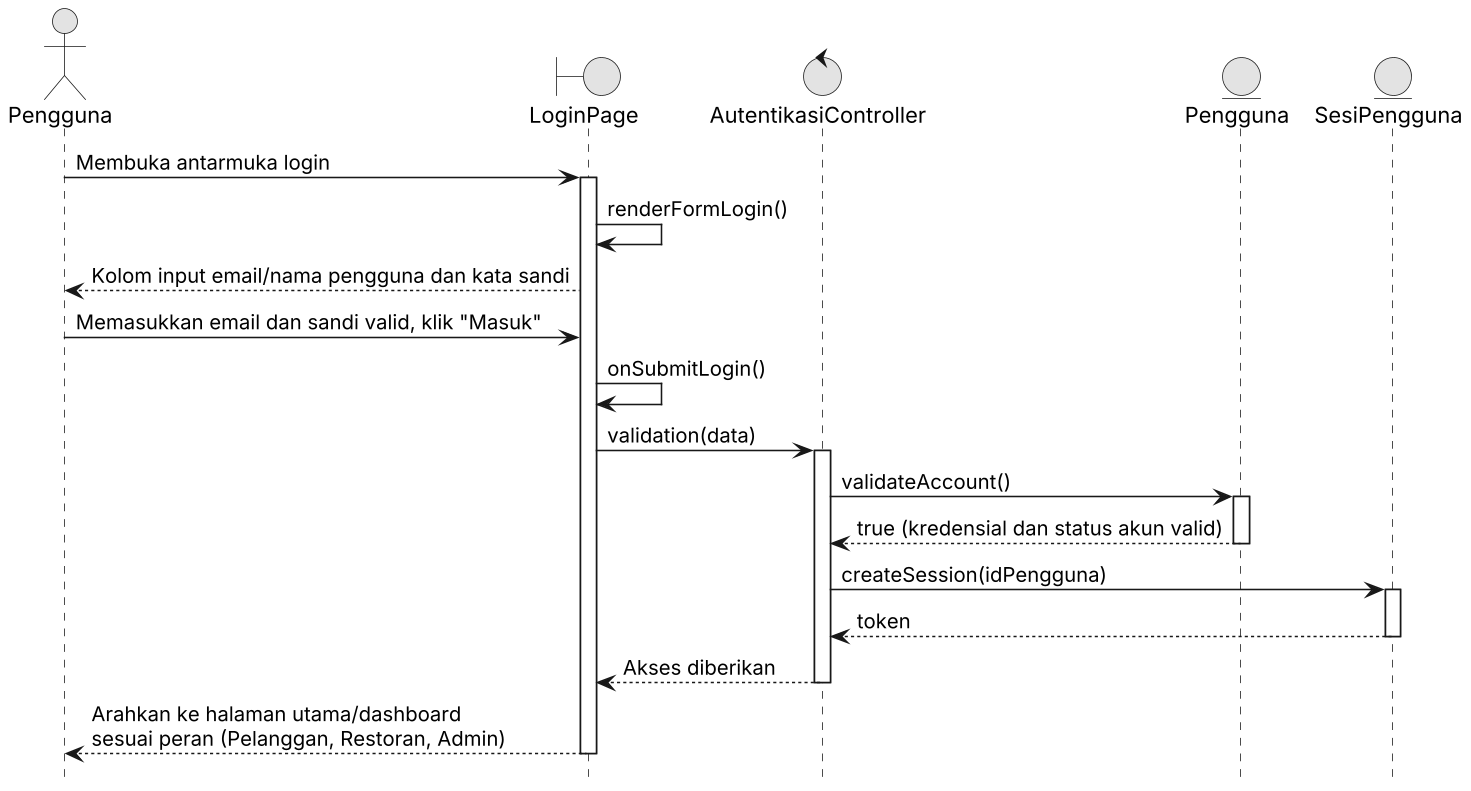

The diagram above was rendered by PlantUML. Its source (embedded in the PNG):
@startuml UC11_Sequence_Normal
skinparamlocked dpi 150
skinparam monochrome true
skinparam shadowing false
hide footbox

actor "Pengguna" as user
boundary "LoginPage" as ui
control "AutentikasiController" as ctrl
entity "Pengguna" as entUser
entity "SesiPengguna" as session

user -> ui : Membuka antarmuka login
activate ui
ui -> ui : renderFormLogin()
ui --> user : Kolom input email/nama pengguna dan kata sandi
user -> ui : Memasukkan email dan sandi valid, klik "Masuk"
ui -> ui : onSubmitLogin()
ui -> ctrl : validation(data)
activate ctrl
ctrl -> entUser : validateAccount()
activate entUser
entUser --> ctrl : true (kredensial dan status akun valid)
deactivate entUser
ctrl -> session : createSession(idPengguna)
activate session
session --> ctrl : token
deactivate session
ctrl --> ui : Akses diberikan
deactivate ctrl
ui --> user : Arahkan ke halaman utama/dashboard\nsesuai peran (Pelanggan, Restoran, Admin)
deactivate ui
@enduml